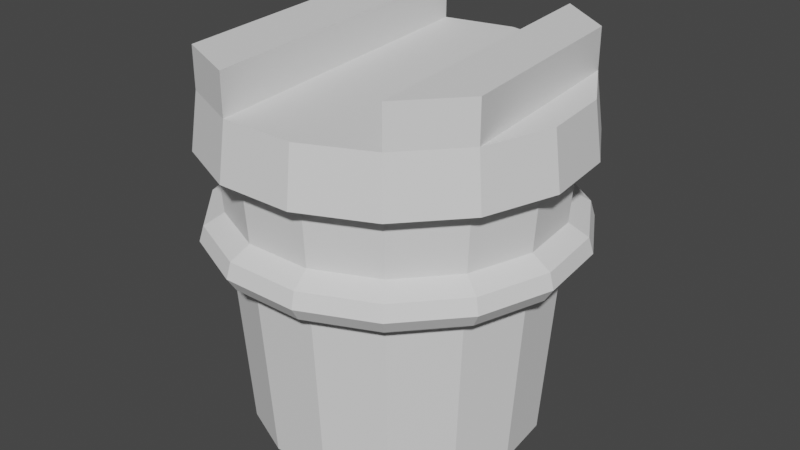 # Source: balde_tampa_terminar.blend  (saved by Blender 3.2.14; exported with 4.5.12 LTS)
import bpy
from mathutils import Matrix  # noqa: F401  (used for matrix-valued properties, if any)

bpy.ops.wm.read_factory_settings(use_empty=True)
scene = bpy.context.scene
scene.name = 'Scene'

# ---- collections
col_collection = bpy.data.collections.new('Collection'); scene.collection.children.link(col_collection)

# ---- world
world_world = bpy.data.worlds.new('World'); scene.world = world_world
world_world.use_nodes = True; world_world.node_tree.nodes.clear()
_N = world_world.node_tree.nodes; _L = world_world.node_tree.links
n0 = _N.new('ShaderNodeOutputWorld'); n0.name = 'World Output'; n0.location = (300, 300)
n1 = _N.new('ShaderNodeBackground'); n1.name = 'Background'; n1.location = (10, 300)
n1.inputs[0].default_value = (0.05088, 0.05088, 0.05088, 1.0)
_L.new(n1.outputs[0], n0.inputs[0])
n0.is_active_output = True
world_world.color = (0.05088, 0.05088, 0.05088)
world_world.use_sun_shadow = False
world_world.sun_shadow_jitter_overblur = 0.0

# ---- meshes
me_cylinder = bpy.data.meshes.new('Cylinder')
me_cylinder.from_pydata([(0.0, 1.0, -1.0), (3.071e-09, 1.271, 0.9803), (0.4067, 0.9135, -1.0), (0.5172, 1.162, 0.9803), (0.7431, 0.6691, -1.0), (0.9449, 0.8508, 0.9803), (0.9511, 0.309, -1.0), (1.209, 0.3929, 0.9803), (0.9945, -0.1045, -1.0), (1.265, -0.1329, 0.9803), (0.866, -0.5, -1.0), (1.101, -0.6357, 0.9803), (0.5878, -0.809, -1.0), (0.7474, -1.029, 0.9803), (0.2079, -0.9781, -1.0), (0.2644, -1.244, 0.9803), (-0.2079, -0.9781, -1.0), (-0.2644, -1.244, 0.9803), (-0.5878, -0.809, -1.0), (-0.7474, -1.029, 0.9803), (-0.866, -0.5, -1.0), (-1.101, -0.6357, 0.9803), (-0.9945, -0.1045, -1.0), (-1.265, -0.1329, 0.9803), (-0.9511, 0.309, -1.0), (-1.209, 0.3929, 0.9803), (-0.7431, 0.6691, -1.0), (-0.9449, 0.8508, 0.9803), (-0.4067, 0.9135, -1.0), (-0.5172, 1.162, 0.9803), (6.633e-10, 1.083, 0.1887), (0.4407, 0.9898, 0.1887), (0.8052, 0.725, 0.1887), (1.03, 0.3348, 0.1887), (1.078, -0.1133, 0.1887), (0.9383, -0.5417, 0.1887), (0.6368, -0.8765, 0.1887), (0.2253, -1.06, 0.1887), (-0.2253, -1.06, 0.1887), (-0.6368, -0.8765, 0.1887), (-0.9383, -0.5417, 0.1887), (-1.078, -0.1133, 0.1887), (-1.03, 0.3348, 0.1887), (-0.8052, 0.725, 0.1887), (-0.4407, 0.9898, 0.1887), (8.673e-10, 1.109, 0.5543), (0.4511, 1.013, 0.5543), (0.8242, 0.7422, 0.5543), (1.055, 0.3427, 0.5543), (1.103, -0.1159, 0.5543), (0.9605, -0.5546, 0.5543), (0.6519, -0.8973, 0.5543), (0.2306, -1.085, 0.5543), (-0.2306, -1.085, 0.5543), (-0.6519, -0.8973, 0.5543), (-0.9605, -0.5546, 0.5543), (-1.103, -0.1159, 0.5543), (-1.055, 0.3427, 0.5543), (-0.8242, 0.7422, 0.5543), (-0.4511, 1.013, 0.5543), (1.001e-08, 1.217, 0.2775), (0.4948, 1.111, 0.2775), (0.9041, 0.814, 0.2775), (1.157, 0.3759, 0.2775), (1.21, -0.1272, 0.2775), (1.054, -0.6083, 0.2775), (0.7151, -0.9842, 0.2775), (0.2529, -1.19, 0.2775), (-0.2529, -1.19, 0.2775), (-0.7151, -0.9842, 0.2775), (-1.054, -0.6083, 0.2775), (-1.21, -0.1272, 0.2775), (-1.157, 0.3759, 0.2775), (-0.9041, 0.814, 0.2775), (-0.4948, 1.111, 0.2775), (1.024e-08, 1.245, 0.4774), (0.5065, 1.138, 0.4774), (0.9255, 0.8333, 0.4774), (1.184, 0.3848, 0.4774), (1.239, -0.1302, 0.4774), (1.079, -0.6227, 0.4774), (0.732, -1.008, 0.4774), (0.2589, -1.218, 0.4774), (-0.2589, -1.218, 0.4774), (-0.732, -1.008, 0.4774), (-1.079, -0.6227, 0.4774), (-1.239, -0.1302, 0.4774), (-1.184, 0.3848, 0.4774), (-0.9255, 0.8333, 0.4774), (-0.5065, 1.138, 0.4774), (0.5195, 1.167, 0.3715), (0.9492, 0.8547, 0.3715), (1.215, 0.3947, 0.3715), (1.27, -0.1335, 0.3715), (1.106, -0.6386, 0.3715), (0.7508, -1.033, 0.3715), (0.2656, -1.249, 0.3715), (-0.2656, -1.249, 0.3715), (-0.7508, -1.033, 0.3715), (-1.106, -0.6386, 0.3715), (-1.27, -0.1335, 0.3715), (-1.215, 0.3947, 0.3715), (-0.9492, 0.8547, 0.3715), (-0.5195, 1.167, 0.3715), (1.982e-08, 1.277, 0.3715), (2.469e-09, 1.219, 1.363), (0.4958, 1.113, 1.363), (0.9058, 0.8156, 1.363), (1.159, 0.3766, 1.363), (1.212, -0.1274, 1.363), (1.056, -0.6094, 1.363), (0.7164, -0.9861, 1.363), (0.2534, -1.192, 1.363), (-0.2534, -1.192, 1.363), (-0.7164, -0.9861, 1.363), (-1.056, -0.6094, 1.363), (-1.212, -0.1274, 1.363), (-1.159, 0.3766, 1.363), (-0.9058, 0.8156, 1.363), (-0.4958, 1.113, 1.363), (1.079e-09, 1.136, 0.9334), (0.462, 1.038, 0.9334), (0.844, 0.76, 0.9334), (1.08, 0.351, 0.9334), (1.13, -0.1187, 0.9334), (0.9836, -0.5679, 0.9334), (0.6676, -0.9188, 0.9334), (0.2361, -1.111, 0.9334), (-0.2361, -1.111, 0.9334), (-0.6676, -0.9188, 0.9334), (-0.9836, -0.5679, 0.9334), (-1.13, -0.1187, 0.9334), (-1.08, 0.351, 0.9334), (-0.844, 0.76, 0.9334), (-0.462, 1.038, 0.9334), (0.4958, 1.113, 1.64), (0.9058, 0.8156, 1.64), (1.056, -0.6094, 1.64), (0.7164, -0.9861, 1.64), (-0.2534, -1.192, 1.64), (-0.7164, -0.9861, 1.64), (-0.9058, 0.8156, 1.64), (-0.4958, 1.113, 1.64)], [], [(120, 1, 3, 121), (121, 3, 5, 122), (122, 5, 7, 123), (123, 7, 9, 124), (124, 9, 11, 125), (125, 11, 13, 126), (126, 13, 15, 127), (127, 15, 17, 128), (128, 17, 19, 129), (129, 19, 21, 130), (130, 21, 23, 131), (131, 23, 25, 132), (132, 25, 27, 133), (13, 11, 110, 111), (133, 27, 29, 134), (134, 29, 1, 120), (0, 2, 4, 6, 8, 10, 12, 14, 16, 18, 20, 22, 24, 26, 28), (28, 44, 30, 0), (26, 43, 44, 28), (24, 42, 43, 26), (22, 41, 42, 24), (20, 40, 41, 22), (18, 39, 40, 20), (16, 38, 39, 18), (14, 37, 38, 16), (12, 36, 37, 14), (10, 35, 36, 12), (8, 34, 35, 10), (6, 33, 34, 8), (4, 32, 33, 6), (2, 31, 32, 4), (0, 30, 31, 2), (30, 44, 74, 60), (49, 50, 80, 79), (32, 31, 61, 62), (50, 51, 81, 80), (33, 32, 62, 63), (51, 52, 82, 81), (34, 33, 63, 64), (52, 53, 83, 82), (35, 34, 64, 65), (53, 54, 84, 83), (36, 35, 65, 66), (54, 55, 85, 84), (37, 36, 66, 67), (55, 56, 86, 85), (38, 37, 67, 68), (103, 89, 75, 104), (102, 88, 89, 103), (101, 87, 88, 102), (100, 86, 87, 101), (99, 85, 86, 100), (98, 84, 85, 99), (97, 83, 84, 98), (96, 82, 83, 97), (95, 81, 82, 96), (94, 80, 81, 95), (93, 79, 80, 94), (92, 78, 79, 93), (91, 77, 78, 92), (90, 76, 77, 91), (104, 75, 76, 90), (31, 30, 60, 61), (48, 49, 79, 78), (44, 43, 73, 74), (47, 48, 78, 77), (43, 42, 72, 73), (46, 47, 77, 76), (42, 41, 71, 72), (59, 45, 75, 89), (45, 46, 76, 75), (41, 40, 70, 71), (58, 59, 89, 88), (40, 39, 69, 70), (57, 58, 88, 87), (39, 38, 68, 69), (56, 57, 87, 86), (60, 104, 90, 61), (61, 90, 91, 62), (62, 91, 92, 63), (63, 92, 93, 64), (64, 93, 94, 65), (65, 94, 95, 66), (66, 95, 96, 67), (67, 96, 97, 68), (68, 97, 98, 69), (69, 98, 99, 70), (70, 99, 100, 71), (71, 100, 101, 72), (72, 101, 102, 73), (73, 102, 103, 74), (74, 103, 104, 60), (23, 21, 115, 116), (9, 7, 108, 109), (19, 17, 113, 114), (29, 27, 118, 119), (5, 3, 106, 107), (15, 13, 111, 112), (25, 23, 116, 117), (11, 9, 109, 110), (21, 19, 114, 115), (1, 29, 119, 105), (7, 5, 107, 108), (17, 15, 112, 113), (3, 1, 105, 106), (27, 25, 117, 118), (59, 134, 120, 45), (58, 133, 134, 59), (57, 132, 133, 58), (56, 131, 132, 57), (55, 130, 131, 56), (54, 129, 130, 55), (53, 128, 129, 54), (52, 127, 128, 53), (51, 126, 127, 52), (50, 125, 126, 51), (49, 124, 125, 50), (48, 123, 124, 49), (47, 122, 123, 48), (46, 121, 122, 47), (45, 120, 121, 46), (108, 107, 110, 109), (118, 114, 140, 141), (106, 105, 112, 111), (113, 112, 105, 119), (119, 118, 141, 142), (115, 114, 118, 117, 116), (136, 135, 138, 137), (140, 139, 142, 141), (110, 107, 136, 137), (111, 110, 137, 138), (107, 106, 135, 136), (113, 119, 142, 139), (114, 113, 139, 140), (106, 111, 138, 135)])
_uv = me_cylinder.uv_layers.new(name='UVMap')
_uv.uv.foreach_set('vector', [1.0, 0.9834, 1.0, 1.0, 0.9333, 1.0, 0.9333, 0.9834, 0.9333, 0.9834, 0.9333, 1.0, 0.8667, 1.0, 0.8667, 0.9834, 0.8667, 0.9834, 0.8667, 1.0, 0.8, 1.0, 0.8, 0.9834, 0.8, 0.9834, 0.8, 1.0, 0.7333, 1.0, 0.7333, 0.9834, 0.7333, 0.9834, 0.7333, 1.0, 0.6667, 1.0, 0.6667, 0.9834, 0.6667, 0.9834, 0.6667, 1.0, 0.6, 1.0, 0.6, 0.9834, 0.6, 0.9834, 0.6, 1.0, 0.5333, 1.0, 0.5333, 0.9834, 0.5333, 0.9834, 0.5333, 1.0, 0.4667, 1.0, 0.4667, 0.9834, 0.4667, 0.9834, 0.4667, 1.0, 0.4, 1.0, 0.4, 0.9834, 0.4, 0.9834, 0.4, 1.0, 0.3333, 1.0, 0.3333, 0.9834, 0.3333, 0.9834, 0.3333, 1.0, 0.2667, 1.0, 0.2667, 0.9834, 0.2667, 0.9834, 0.2667, 1.0, 0.2, 1.0, 0.2, 0.9834, 0.2, 0.9834, 0.2, 1.0, 0.1333, 1.0, 0.1333, 0.9834, 0.6, 1.0, 0.6667, 1.0, 0.6667, 1.0, 0.6, 1.0, 0.1333, 0.9834, 0.1333, 1.0, 0.06667, 1.0, 0.06667, 0.9834, 0.06667, 0.9834, 0.06667, 1.0, 4.47e-08, 1.0, 4.47e-08, 0.9834, 0.75, 0.49, 0.8476, 0.4693, 0.9284, 0.4106, 0.9783, 0.3242, 0.9887, 0.2249, 0.9578, 0.13, 0.8911, 0.05584, 0.7999, 0.01524, 0.7001, 0.01524, 0.6089, 0.05584, 0.5422, 0.13, 0.5113, 0.2249, 0.5217, 0.3242, 0.5716, 0.4106, 0.6524, 0.4693, 0.06667, 0.5, 0.06667, 0.7972, 4.47e-08, 0.7972, 4.47e-08, 0.5, 0.1333, 0.5, 0.1333, 0.7972, 0.06667, 0.7972, 0.06667, 0.5, 0.2, 0.5, 0.2, 0.7972, 0.1333, 0.7972, 0.1333, 0.5, 0.2667, 0.5, 0.2667, 0.7972, 0.2, 0.7972, 0.2, 0.5, 0.3333, 0.5, 0.3333, 0.7972, 0.2667, 0.7972, 0.2667, 0.5, 0.4, 0.5, 0.4, 0.7972, 0.3333, 0.7972, 0.3333, 0.5, 0.4667, 0.5, 0.4667, 0.7972, 0.4, 0.7972, 0.4, 0.5, 0.5333, 0.5, 0.5333, 0.7972, 0.4667, 0.7972, 0.4667, 0.5, 0.6, 0.5, 0.6, 0.7972, 0.5333, 0.7972, 0.5333, 0.5, 0.6667, 0.5, 0.6667, 0.7972, 0.6, 0.7972, 0.6, 0.5, 0.7333, 0.5, 0.7333, 0.7972, 0.6667, 0.7972, 0.6667, 0.5, 0.8, 0.5, 0.8, 0.7972, 0.7333, 0.7972, 0.7333, 0.5, 0.8667, 0.5, 0.8667, 0.7972, 0.8, 0.7972, 0.8, 0.5, 0.9333, 0.5, 0.9333, 0.7972, 0.8667, 0.7972, 0.8667, 0.5, 1.0, 0.5, 1.0, 0.7972, 0.9333, 0.7972, 0.9333, 0.5, 4.47e-08, 0.7972, 0.06667, 0.7972, 0.06667, 0.7972, 4.47e-08, 0.7972, 0.7333, 0.8886, 0.6667, 0.8886, 0.6667, 0.8886, 0.7333, 0.8886, 0.8667, 0.7972, 0.9333, 0.7972, 0.9333, 0.7972, 0.8667, 0.7972, 0.6667, 0.8886, 0.6, 0.8886, 0.6, 0.8886, 0.6667, 0.8886, 0.8, 0.7972, 0.8667, 0.7972, 0.8667, 0.7972, 0.8, 0.7972, 0.6, 0.8886, 0.5333, 0.8886, 0.5333, 0.8886, 0.6, 0.8886, 0.7333, 0.7972, 0.8, 0.7972, 0.8, 0.7972, 0.7333, 0.7972, 0.5333, 0.8886, 0.4667, 0.8886, 0.4667, 0.8886, 0.5333, 0.8886, 0.6667, 0.7972, 0.7333, 0.7972, 0.7333, 0.7972, 0.6667, 0.7972, 0.4667, 0.8886, 0.4, 0.8886, 0.4, 0.8886, 0.4667, 0.8886, 0.6, 0.7972, 0.6667, 0.7972, 0.6667, 0.7972, 0.6, 0.7972, 0.4, 0.8886, 0.3333, 0.8886, 0.3333, 0.8886, 0.4, 0.8886, 0.5333, 0.7972, 0.6, 0.7972, 0.6, 0.7972, 0.5333, 0.7972, 0.3333, 0.8886, 0.2667, 0.8886, 0.2667, 0.8886, 0.3333, 0.8886, 0.4667, 0.7972, 0.5333, 0.7972, 0.5333, 0.7972, 0.4667, 0.7972, 0.06667, 0.8429, 0.06667, 0.8886, 4.47e-08, 0.8886, 4.47e-08, 0.8429, 0.1333, 0.8429, 0.1333, 0.8886, 0.06667, 0.8886, 0.06667, 0.8429, 0.2, 0.8429, 0.2, 0.8886, 0.1333, 0.8886, 0.1333, 0.8429, 0.2667, 0.8429, 0.2667, 0.8886, 0.2, 0.8886, 0.2, 0.8429, 0.3333, 0.8429, 0.3333, 0.8886, 0.2667, 0.8886, 0.2667, 0.8429, 0.4, 0.8429, 0.4, 0.8886, 0.3333, 0.8886, 0.3333, 0.8429, 0.4667, 0.8429, 0.4667, 0.8886, 0.4, 0.8886, 0.4, 0.8429, 0.5333, 0.8429, 0.5333, 0.8886, 0.4667, 0.8886, 0.4667, 0.8429, 0.6, 0.8429, 0.6, 0.8886, 0.5333, 0.8886, 0.5333, 0.8429, 0.6667, 0.8429, 0.6667, 0.8886, 0.6, 0.8886, 0.6, 0.8429, 0.7333, 0.8429, 0.7333, 0.8886, 0.6667, 0.8886, 0.6667, 0.8429, 0.8, 0.8429, 0.8, 0.8886, 0.7333, 0.8886, 0.7333, 0.8429, 0.8667, 0.8429, 0.8667, 0.8886, 0.8, 0.8886, 0.8, 0.8429, 0.9333, 0.8429, 0.9333, 0.8886, 0.8667, 0.8886, 0.8667, 0.8429, 1.0, 0.8429, 1.0, 0.8886, 0.9333, 0.8886, 0.9333, 0.8429, 0.9333, 0.7972, 1.0, 0.7972, 1.0, 0.7972, 0.9333, 0.7972, 0.8, 0.8886, 0.7333, 0.8886, 0.7333, 0.8886, 0.8, 0.8886, 0.06667, 0.7972, 0.1333, 0.7972, 0.1333, 0.7972, 0.06667, 0.7972, 0.8667, 0.8886, 0.8, 0.8886, 0.8, 0.8886, 0.8667, 0.8886, 0.1333, 0.7972, 0.2, 0.7972, 0.2, 0.7972, 0.1333, 0.7972, 0.9333, 0.8886, 0.8667, 0.8886, 0.8667, 0.8886, 0.9333, 0.8886, 0.2, 0.7972, 0.2667, 0.7972, 0.2667, 0.7972, 0.2, 0.7972, 0.06667, 0.8886, 4.47e-08, 0.8886, 4.47e-08, 0.8886, 0.06667, 0.8886, 1.0, 0.8886, 0.9333, 0.8886, 0.9333, 0.8886, 1.0, 0.8886, 0.2667, 0.7972, 0.3333, 0.7972, 0.3333, 0.7972, 0.2667, 0.7972, 0.1333, 0.8886, 0.06667, 0.8886, 0.06667, 0.8886, 0.1333, 0.8886, 0.3333, 0.7972, 0.4, 0.7972, 0.4, 0.7972, 0.3333, 0.7972, 0.2, 0.8886, 0.1333, 0.8886, 0.1333, 0.8886, 0.2, 0.8886, 0.4, 0.7972, 0.4667, 0.7972, 0.4667, 0.7972, 0.4, 0.7972, 0.2667, 0.8886, 0.2, 0.8886, 0.2, 0.8886, 0.2667, 0.8886, 1.0, 0.7972, 1.0, 0.8429, 0.9333, 0.8429, 0.9333, 0.7972, 0.9333, 0.7972, 0.9333, 0.8429, 0.8667, 0.8429, 0.8667, 0.7972, 0.8667, 0.7972, 0.8667, 0.8429, 0.8, 0.8429, 0.8, 0.7972, 0.8, 0.7972, 0.8, 0.8429, 0.7333, 0.8429, 0.7333, 0.7972, 0.7333, 0.7972, 0.7333, 0.8429, 0.6667, 0.8429, 0.6667, 0.7972, 0.6667, 0.7972, 0.6667, 0.8429, 0.6, 0.8429, 0.6, 0.7972, 0.6, 0.7972, 0.6, 0.8429, 0.5333, 0.8429, 0.5333, 0.7972, 0.5333, 0.7972, 0.5333, 0.8429, 0.4667, 0.8429, 0.4667, 0.7972, 0.4667, 0.7972, 0.4667, 0.8429, 0.4, 0.8429, 0.4, 0.7972, 0.4, 0.7972, 0.4, 0.8429, 0.3333, 0.8429, 0.3333, 0.7972, 0.3333, 0.7972, 0.3333, 0.8429, 0.2667, 0.8429, 0.2667, 0.7972, 0.2667, 0.7972, 0.2667, 0.8429, 0.2, 0.8429, 0.2, 0.7972, 0.2, 0.7972, 0.2, 0.8429, 0.1333, 0.8429, 0.1333, 0.7972, 0.1333, 0.7972, 0.1333, 0.8429, 0.06667, 0.8429, 0.06667, 0.7972, 0.06667, 0.7972, 0.06667, 0.8429, 4.47e-08, 0.8429, 4.47e-08, 0.7972, 0.2667, 1.0, 0.3333, 1.0, 0.3333, 1.0, 0.2667, 1.0, 0.7333, 1.0, 0.8, 1.0, 0.8, 1.0, 0.7333, 1.0, 0.4, 1.0, 0.4667, 1.0, 0.4667, 1.0, 0.4, 1.0, 0.06667, 1.0, 0.1333, 1.0, 0.1333, 1.0, 0.06667, 1.0, 0.8667, 1.0, 0.9333, 1.0, 0.9333, 1.0, 0.8667, 1.0, 0.5333, 1.0, 0.6, 1.0, 0.6, 1.0, 0.5333, 1.0, 0.2, 1.0, 0.2667, 1.0, 0.2667, 1.0, 0.2, 1.0, 0.6667, 1.0, 0.7333, 1.0, 0.7333, 1.0, 0.6667, 1.0, 0.3333, 1.0, 0.4, 1.0, 0.4, 1.0, 0.3333, 1.0, 4.47e-08, 1.0, 0.06667, 1.0, 0.06667, 1.0, 4.47e-08, 1.0, 0.8, 1.0, 0.8667, 1.0, 0.8667, 1.0, 0.8, 1.0, 0.4667, 1.0, 0.5333, 1.0, 0.5333, 1.0, 0.4667, 1.0, 0.9333, 1.0, 1.0, 1.0, 1.0, 1.0, 0.9333, 1.0, 0.1333, 1.0, 0.2, 1.0, 0.2, 1.0, 0.1333, 1.0, 0.06667, 0.8886, 0.06667, 0.9834, 4.47e-08, 0.9834, 4.47e-08, 0.8886, 0.1333, 0.8886, 0.1333, 0.9834, 0.06667, 0.9834, 0.06667, 0.8886, 0.2, 0.8886, 0.2, 0.9834, 0.1333, 0.9834, 0.1333, 0.8886, 0.2667, 0.8886, 0.2667, 0.9834, 0.2, 0.9834, 0.2, 0.8886, 0.3333, 0.8886, 0.3333, 0.9834, 0.2667, 0.9834, 0.2667, 0.8886, 0.4, 0.8886, 0.4, 0.9834, 0.3333, 0.9834, 0.3333, 0.8886, 0.4667, 0.8886, 0.4667, 0.9834, 0.4, 0.9834, 0.4, 0.8886, 0.5333, 0.8886, 0.5333, 0.9834, 0.4667, 0.9834, 0.4667, 0.8886, 0.6, 0.8886, 0.6, 0.9834, 0.5333, 0.9834, 0.5333, 0.8886, 0.6667, 0.8886, 0.6667, 0.9834, 0.6, 0.9834, 0.6, 0.8886, 0.7333, 0.8886, 0.7333, 0.9834, 0.6667, 0.9834, 0.6667, 0.8886, 0.8, 0.8886, 0.8, 0.9834, 0.7333, 0.9834, 0.7333, 0.8886, 0.8667, 0.8886, 0.8667, 0.9834, 0.8, 0.9834, 0.8, 0.8886, 0.9333, 0.8886, 0.9333, 0.9834, 0.8667, 0.9834, 0.8667, 0.8886, 1.0, 0.8886, 1.0, 0.9834, 0.9333, 0.9834, 0.9333, 0.8886, 0.8, 1.0, 0.8667, 1.0, 0.6667, 1.0, 0.7333, 1.0, 0.1333, 1.0, 0.4, 1.0, 0.4, 1.0, 0.1333, 1.0, 0.9333, 1.0, 1.0, 1.0, 0.5333, 1.0, 0.6, 1.0, 0.4667, 1.0, 0.5333, 1.0, 4.47e-08, 1.0, 0.06667, 1.0, 0.06667, 1.0, 0.1333, 1.0, 0.1333, 1.0, 0.06667, 1.0, 0.3333, 1.0, 0.4, 1.0, 0.1333, 1.0, 0.2, 1.0, 0.2667, 1.0, 0.8667, 1.0, 0.9333, 1.0, 0.6, 1.0, 0.6667, 1.0, 0.4, 1.0, 0.4667, 1.0, 0.06667, 1.0, 0.1333, 1.0, 0.6667, 1.0, 0.8667, 1.0, 0.8667, 1.0, 0.6667, 1.0, 0.6, 1.0, 0.6667, 1.0, 0.6667, 1.0, 0.6, 1.0, 0.8667, 1.0, 0.9333, 1.0, 0.9333, 1.0, 0.8667, 1.0, 0.4667, 1.0, 0.06667, 1.0, 0.06667, 1.0, 0.4667, 1.0, 0.4, 1.0, 0.4667, 1.0, 0.4667, 1.0, 0.4, 1.0, 0.9333, 1.0, 0.6, 1.0, 0.6, 1.0, 0.9333, 1.0])
me_cylinder.update()

# ---- objects
ob_cylinder = bpy.data.objects.new('Cylinder', me_cylinder)

# ---- transforms, parenting, visibility, modifiers, constraints
ob_cylinder.location = (0.0, 0.0, 0.0)

# ---- collection membership
col_collection.objects.link(ob_cylinder)

# ---- scene / render settings (as saved in the file)
scene.frame_start = 1; scene.frame_end = 250; scene.frame_set(1)
scene.render.engine = 'BLENDER_EEVEE_NEXT'
scene.cycles.sampling_pattern = 'TABULATED_SOBOL'
scene.cycles.use_light_tree = False
scene.view_settings.view_transform = 'Filmic'
bpy.context.view_layer.update()

# ---- added for rendering (the .blend has no active camera and no usable light): camera, sun
cam_auto = bpy.data.cameras.new('AutoCamera')
cam_auto.lens = 50.0
cam_auto.sensor_width = 36.0
cam_auto.clip_end = 1000.0
ob_auto_camera = bpy.data.objects.new('AutoCamera', cam_auto)
scene.collection.objects.link(ob_auto_camera)
ob_auto_camera.location = (4.11766, -4.92724, 3.61395)
ob_auto_camera.rotation_euler = (1.09748, -7.21219e-08, 0.694738)
scene.camera = ob_auto_camera
light_auto_sun = bpy.data.lights.new('AutoSun', 'SUN')
light_auto_sun.energy = 3.0
light_auto_sun.angle = 0.0523599
ob_auto_sun = bpy.data.objects.new('AutoSun', light_auto_sun)
scene.collection.objects.link(ob_auto_sun)
ob_auto_sun.rotation_euler = (0.872665, 0.174533, 0.523599)
bpy.context.view_layer.update()
